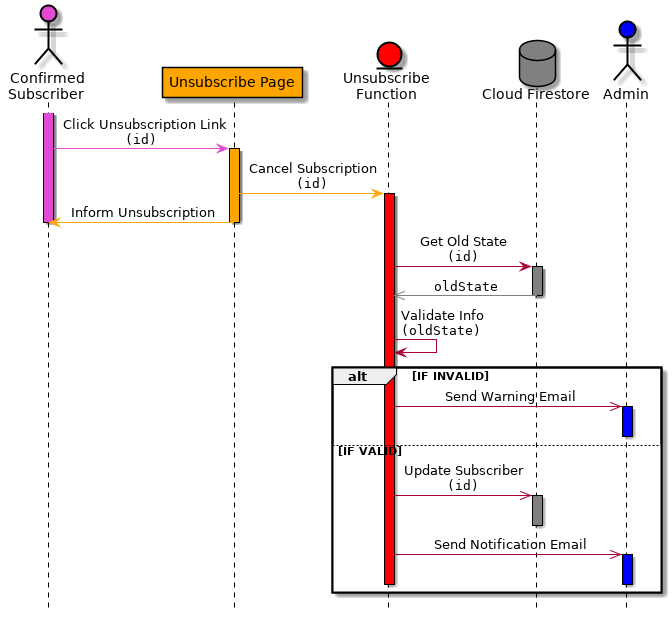

The diagram above was rendered by PlantUML. Its source (embedded in the PNG):
@startuml

skinparam sequenceMessageAlign center
skinparam backgroundColor white
skinparam EntityBorderColor Black

skinparam sequence {
ActorBorderColor black
LifeLineBorderColor black
ParticipantBorderColor black
ParticipantFontColor black
ActorFontColor Black
}
hide footbox

actor "Confirmed\nSubscriber" as user #e24ad3
participant "Unsubscribe Page" as unsubscribePage #orange
entity "Unsubscribe\nFunction" as unsubscribeFun #red
database "Cloud Firestore" as firestore #gray
actor Admin as admin #blue

activate user #e24ad3
user -[#e24ad3]> unsubscribePage : Click Unsubscription Link\n""(id)""
activate unsubscribePage #orange
unsubscribePage -[#orange]> unsubscribeFun : Cancel Subscription\n""(id)""
activate unsubscribeFun #red
unsubscribePage -[#orange]> user : Inform Unsubscription
deactivate user
deactivate unsubscribePage
unsubscribeFun -> firestore : Get Old State\n""(id)""
activate firestore #gray
firestore -[#gray]>> unsubscribeFun : ""oldState""
deactivate firestore
unsubscribeFun -> unsubscribeFun : Validate Info\n""(oldState)""
alt IF INVALID
    unsubscribeFun ->> admin : Send Warning Email
    activate admin #blue
    deactivate admin
else IF VALID
    unsubscribeFun ->> firestore : Update Subscriber\n""(id)""
    activate firestore #gray
    deactivate firestore
    unsubscribeFun ->> admin : Send Notification Email
    activate admin #blue
    deactivate admin
    deactivate unsubscribeFun
end

@enduml